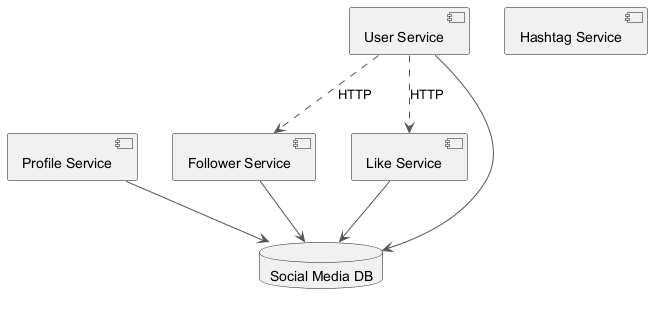

The diagram above was rendered by PlantUML. Its source (embedded in the PNG):
@startuml
skinparam backgroundColor #FFFFFF
skinparam classBackgroundColor #E8F4FA
skinparam classBorderColor #2C7DA0
skinparam ArrowColor #555555
component "Profile Service" as C_ProfileService
component "Follower Service" as C_FollowerService
component "Hashtag Service" as C_HashtagService
component "Like Service" as C_LikeService
component "User Service" as C_UserService
database "Social Media DB" as DB_social_media
C_ProfileService --> DB_social_media
C_FollowerService --> DB_social_media
C_LikeService --> DB_social_media
C_UserService --> DB_social_media
C_UserService ..> C_LikeService : HTTP
C_UserService ..> C_FollowerService : HTTP
@enduml